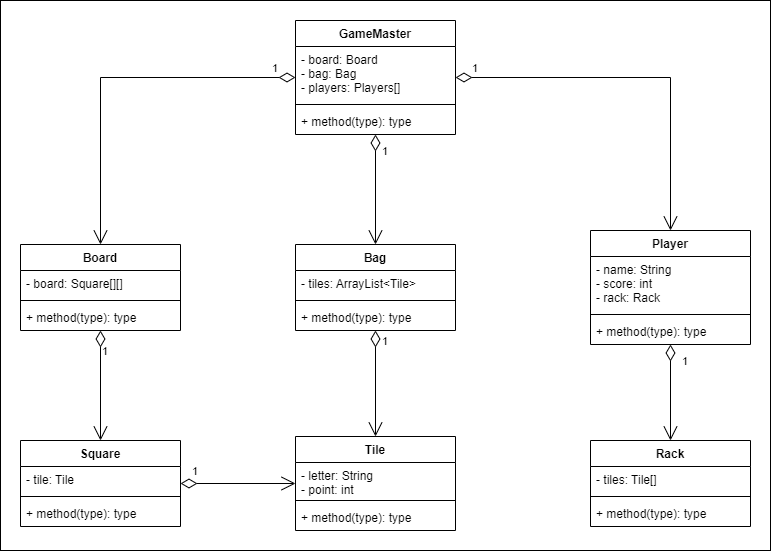

The diagram above was exported from draw.io. Its source (the exported page's mxGraphModel, read from the mxfile embedded in the PNG):
<mxGraphModel dx="1185" dy="753" grid="1" gridSize="10" guides="1" tooltips="1" connect="1" arrows="1" fold="1" page="1" pageScale="1" pageWidth="850" pageHeight="1100" math="0" shadow="0">
  <root>
    <mxCell id="0" />
    <mxCell id="1" parent="0" />
    <mxCell id="_NDRWsEpgLlSJMD4c0Te-43" value="" style="html=1;" vertex="1" parent="1">
      <mxGeometry x="50" y="90" width="770" height="550" as="geometry" />
    </mxCell>
    <mxCell id="_NDRWsEpgLlSJMD4c0Te-1" value="GameMaster" style="swimlane;fontStyle=1;align=center;verticalAlign=top;childLayout=stackLayout;horizontal=1;startSize=26;horizontalStack=0;resizeParent=1;resizeParentMax=0;resizeLast=0;collapsible=1;marginBottom=0;" vertex="1" parent="1">
      <mxGeometry x="345" y="110" width="160" height="114" as="geometry" />
    </mxCell>
    <mxCell id="_NDRWsEpgLlSJMD4c0Te-2" value="- board: Board&#10;- bag: Bag&#10;- players: Players[]" style="text;strokeColor=none;fillColor=none;align=left;verticalAlign=top;spacingLeft=4;spacingRight=4;overflow=hidden;rotatable=0;points=[[0,0.5],[1,0.5]];portConstraint=eastwest;" vertex="1" parent="_NDRWsEpgLlSJMD4c0Te-1">
      <mxGeometry y="26" width="160" height="54" as="geometry" />
    </mxCell>
    <mxCell id="_NDRWsEpgLlSJMD4c0Te-3" value="" style="line;strokeWidth=1;fillColor=none;align=left;verticalAlign=middle;spacingTop=-1;spacingLeft=3;spacingRight=3;rotatable=0;labelPosition=right;points=[];portConstraint=eastwest;strokeColor=inherit;" vertex="1" parent="_NDRWsEpgLlSJMD4c0Te-1">
      <mxGeometry y="80" width="160" height="8" as="geometry" />
    </mxCell>
    <mxCell id="_NDRWsEpgLlSJMD4c0Te-4" value="+ method(type): type" style="text;strokeColor=none;fillColor=none;align=left;verticalAlign=top;spacingLeft=4;spacingRight=4;overflow=hidden;rotatable=0;points=[[0,0.5],[1,0.5]];portConstraint=eastwest;" vertex="1" parent="_NDRWsEpgLlSJMD4c0Te-1">
      <mxGeometry y="88" width="160" height="26" as="geometry" />
    </mxCell>
    <mxCell id="_NDRWsEpgLlSJMD4c0Te-9" value="Board" style="swimlane;fontStyle=1;align=center;verticalAlign=top;childLayout=stackLayout;horizontal=1;startSize=26;horizontalStack=0;resizeParent=1;resizeParentMax=0;resizeLast=0;collapsible=1;marginBottom=0;" vertex="1" parent="1">
      <mxGeometry x="70" y="334" width="160" height="86" as="geometry" />
    </mxCell>
    <mxCell id="_NDRWsEpgLlSJMD4c0Te-10" value="- board: Square[][]" style="text;strokeColor=none;fillColor=none;align=left;verticalAlign=top;spacingLeft=4;spacingRight=4;overflow=hidden;rotatable=0;points=[[0,0.5],[1,0.5]];portConstraint=eastwest;" vertex="1" parent="_NDRWsEpgLlSJMD4c0Te-9">
      <mxGeometry y="26" width="160" height="26" as="geometry" />
    </mxCell>
    <mxCell id="_NDRWsEpgLlSJMD4c0Te-11" value="" style="line;strokeWidth=1;fillColor=none;align=left;verticalAlign=middle;spacingTop=-1;spacingLeft=3;spacingRight=3;rotatable=0;labelPosition=right;points=[];portConstraint=eastwest;strokeColor=inherit;" vertex="1" parent="_NDRWsEpgLlSJMD4c0Te-9">
      <mxGeometry y="52" width="160" height="8" as="geometry" />
    </mxCell>
    <mxCell id="_NDRWsEpgLlSJMD4c0Te-12" value="+ method(type): type" style="text;strokeColor=none;fillColor=none;align=left;verticalAlign=top;spacingLeft=4;spacingRight=4;overflow=hidden;rotatable=0;points=[[0,0.5],[1,0.5]];portConstraint=eastwest;" vertex="1" parent="_NDRWsEpgLlSJMD4c0Te-9">
      <mxGeometry y="60" width="160" height="26" as="geometry" />
    </mxCell>
    <mxCell id="_NDRWsEpgLlSJMD4c0Te-13" value="Bag" style="swimlane;fontStyle=1;align=center;verticalAlign=top;childLayout=stackLayout;horizontal=1;startSize=26;horizontalStack=0;resizeParent=1;resizeParentMax=0;resizeLast=0;collapsible=1;marginBottom=0;" vertex="1" parent="1">
      <mxGeometry x="345" y="334" width="160" height="86" as="geometry" />
    </mxCell>
    <mxCell id="_NDRWsEpgLlSJMD4c0Te-14" value="- tiles: ArrayList&lt;Tile&gt;" style="text;strokeColor=none;fillColor=none;align=left;verticalAlign=top;spacingLeft=4;spacingRight=4;overflow=hidden;rotatable=0;points=[[0,0.5],[1,0.5]];portConstraint=eastwest;" vertex="1" parent="_NDRWsEpgLlSJMD4c0Te-13">
      <mxGeometry y="26" width="160" height="26" as="geometry" />
    </mxCell>
    <mxCell id="_NDRWsEpgLlSJMD4c0Te-15" value="" style="line;strokeWidth=1;fillColor=none;align=left;verticalAlign=middle;spacingTop=-1;spacingLeft=3;spacingRight=3;rotatable=0;labelPosition=right;points=[];portConstraint=eastwest;strokeColor=inherit;" vertex="1" parent="_NDRWsEpgLlSJMD4c0Te-13">
      <mxGeometry y="52" width="160" height="8" as="geometry" />
    </mxCell>
    <mxCell id="_NDRWsEpgLlSJMD4c0Te-16" value="+ method(type): type" style="text;strokeColor=none;fillColor=none;align=left;verticalAlign=top;spacingLeft=4;spacingRight=4;overflow=hidden;rotatable=0;points=[[0,0.5],[1,0.5]];portConstraint=eastwest;" vertex="1" parent="_NDRWsEpgLlSJMD4c0Te-13">
      <mxGeometry y="60" width="160" height="26" as="geometry" />
    </mxCell>
    <mxCell id="_NDRWsEpgLlSJMD4c0Te-17" value="Square" style="swimlane;fontStyle=1;align=center;verticalAlign=top;childLayout=stackLayout;horizontal=1;startSize=26;horizontalStack=0;resizeParent=1;resizeParentMax=0;resizeLast=0;collapsible=1;marginBottom=0;" vertex="1" parent="1">
      <mxGeometry x="70" y="530" width="160" height="86" as="geometry" />
    </mxCell>
    <mxCell id="_NDRWsEpgLlSJMD4c0Te-18" value="- tile: Tile" style="text;strokeColor=none;fillColor=none;align=left;verticalAlign=top;spacingLeft=4;spacingRight=4;overflow=hidden;rotatable=0;points=[[0,0.5],[1,0.5]];portConstraint=eastwest;" vertex="1" parent="_NDRWsEpgLlSJMD4c0Te-17">
      <mxGeometry y="26" width="160" height="26" as="geometry" />
    </mxCell>
    <mxCell id="_NDRWsEpgLlSJMD4c0Te-19" value="" style="line;strokeWidth=1;fillColor=none;align=left;verticalAlign=middle;spacingTop=-1;spacingLeft=3;spacingRight=3;rotatable=0;labelPosition=right;points=[];portConstraint=eastwest;strokeColor=inherit;" vertex="1" parent="_NDRWsEpgLlSJMD4c0Te-17">
      <mxGeometry y="52" width="160" height="8" as="geometry" />
    </mxCell>
    <mxCell id="_NDRWsEpgLlSJMD4c0Te-20" value="+ method(type): type" style="text;strokeColor=none;fillColor=none;align=left;verticalAlign=top;spacingLeft=4;spacingRight=4;overflow=hidden;rotatable=0;points=[[0,0.5],[1,0.5]];portConstraint=eastwest;" vertex="1" parent="_NDRWsEpgLlSJMD4c0Te-17">
      <mxGeometry y="60" width="160" height="26" as="geometry" />
    </mxCell>
    <mxCell id="_NDRWsEpgLlSJMD4c0Te-21" value="Tile" style="swimlane;fontStyle=1;align=center;verticalAlign=top;childLayout=stackLayout;horizontal=1;startSize=26;horizontalStack=0;resizeParent=1;resizeParentMax=0;resizeLast=0;collapsible=1;marginBottom=0;" vertex="1" parent="1">
      <mxGeometry x="345" y="526" width="160" height="94" as="geometry" />
    </mxCell>
    <mxCell id="_NDRWsEpgLlSJMD4c0Te-22" value="- letter: String&#10;- point: int" style="text;strokeColor=none;fillColor=none;align=left;verticalAlign=top;spacingLeft=4;spacingRight=4;overflow=hidden;rotatable=0;points=[[0,0.5],[1,0.5]];portConstraint=eastwest;" vertex="1" parent="_NDRWsEpgLlSJMD4c0Te-21">
      <mxGeometry y="26" width="160" height="34" as="geometry" />
    </mxCell>
    <mxCell id="_NDRWsEpgLlSJMD4c0Te-23" value="" style="line;strokeWidth=1;fillColor=none;align=left;verticalAlign=middle;spacingTop=-1;spacingLeft=3;spacingRight=3;rotatable=0;labelPosition=right;points=[];portConstraint=eastwest;strokeColor=inherit;" vertex="1" parent="_NDRWsEpgLlSJMD4c0Te-21">
      <mxGeometry y="60" width="160" height="8" as="geometry" />
    </mxCell>
    <mxCell id="_NDRWsEpgLlSJMD4c0Te-24" value="+ method(type): type" style="text;strokeColor=none;fillColor=none;align=left;verticalAlign=top;spacingLeft=4;spacingRight=4;overflow=hidden;rotatable=0;points=[[0,0.5],[1,0.5]];portConstraint=eastwest;" vertex="1" parent="_NDRWsEpgLlSJMD4c0Te-21">
      <mxGeometry y="68" width="160" height="26" as="geometry" />
    </mxCell>
    <mxCell id="_NDRWsEpgLlSJMD4c0Te-25" value="Player" style="swimlane;fontStyle=1;align=center;verticalAlign=top;childLayout=stackLayout;horizontal=1;startSize=26;horizontalStack=0;resizeParent=1;resizeParentMax=0;resizeLast=0;collapsible=1;marginBottom=0;" vertex="1" parent="1">
      <mxGeometry x="640" y="320" width="160" height="114" as="geometry" />
    </mxCell>
    <mxCell id="_NDRWsEpgLlSJMD4c0Te-26" value="- name: String&#10;- score: int&#10;- rack: Rack" style="text;strokeColor=none;fillColor=none;align=left;verticalAlign=top;spacingLeft=4;spacingRight=4;overflow=hidden;rotatable=0;points=[[0,0.5],[1,0.5]];portConstraint=eastwest;" vertex="1" parent="_NDRWsEpgLlSJMD4c0Te-25">
      <mxGeometry y="26" width="160" height="54" as="geometry" />
    </mxCell>
    <mxCell id="_NDRWsEpgLlSJMD4c0Te-27" value="" style="line;strokeWidth=1;fillColor=none;align=left;verticalAlign=middle;spacingTop=-1;spacingLeft=3;spacingRight=3;rotatable=0;labelPosition=right;points=[];portConstraint=eastwest;strokeColor=inherit;" vertex="1" parent="_NDRWsEpgLlSJMD4c0Te-25">
      <mxGeometry y="80" width="160" height="8" as="geometry" />
    </mxCell>
    <mxCell id="_NDRWsEpgLlSJMD4c0Te-28" value="+ method(type): type" style="text;strokeColor=none;fillColor=none;align=left;verticalAlign=top;spacingLeft=4;spacingRight=4;overflow=hidden;rotatable=0;points=[[0,0.5],[1,0.5]];portConstraint=eastwest;" vertex="1" parent="_NDRWsEpgLlSJMD4c0Te-25">
      <mxGeometry y="88" width="160" height="26" as="geometry" />
    </mxCell>
    <mxCell id="_NDRWsEpgLlSJMD4c0Te-29" value="Rack" style="swimlane;fontStyle=1;align=center;verticalAlign=top;childLayout=stackLayout;horizontal=1;startSize=26;horizontalStack=0;resizeParent=1;resizeParentMax=0;resizeLast=0;collapsible=1;marginBottom=0;" vertex="1" parent="1">
      <mxGeometry x="640" y="530" width="160" height="86" as="geometry" />
    </mxCell>
    <mxCell id="_NDRWsEpgLlSJMD4c0Te-30" value="- tiles: Tile[]" style="text;strokeColor=none;fillColor=none;align=left;verticalAlign=top;spacingLeft=4;spacingRight=4;overflow=hidden;rotatable=0;points=[[0,0.5],[1,0.5]];portConstraint=eastwest;" vertex="1" parent="_NDRWsEpgLlSJMD4c0Te-29">
      <mxGeometry y="26" width="160" height="26" as="geometry" />
    </mxCell>
    <mxCell id="_NDRWsEpgLlSJMD4c0Te-31" value="" style="line;strokeWidth=1;fillColor=none;align=left;verticalAlign=middle;spacingTop=-1;spacingLeft=3;spacingRight=3;rotatable=0;labelPosition=right;points=[];portConstraint=eastwest;strokeColor=inherit;" vertex="1" parent="_NDRWsEpgLlSJMD4c0Te-29">
      <mxGeometry y="52" width="160" height="8" as="geometry" />
    </mxCell>
    <mxCell id="_NDRWsEpgLlSJMD4c0Te-32" value="+ method(type): type" style="text;strokeColor=none;fillColor=none;align=left;verticalAlign=top;spacingLeft=4;spacingRight=4;overflow=hidden;rotatable=0;points=[[0,0.5],[1,0.5]];portConstraint=eastwest;" vertex="1" parent="_NDRWsEpgLlSJMD4c0Te-29">
      <mxGeometry y="60" width="160" height="26" as="geometry" />
    </mxCell>
    <mxCell id="_NDRWsEpgLlSJMD4c0Te-33" value="1" style="endArrow=open;html=1;endSize=12;startArrow=diamondThin;startSize=14;startFill=0;edgeStyle=orthogonalEdgeStyle;align=left;verticalAlign=bottom;rounded=0;" edge="1" parent="1" source="_NDRWsEpgLlSJMD4c0Te-1" target="_NDRWsEpgLlSJMD4c0Te-9">
      <mxGeometry x="-0.8619" relative="1" as="geometry">
        <mxPoint x="140" y="400" as="sourcePoint" />
        <mxPoint x="300" y="400" as="targetPoint" />
        <mxPoint as="offset" />
      </mxGeometry>
    </mxCell>
    <mxCell id="_NDRWsEpgLlSJMD4c0Te-34" value="1" style="endArrow=open;html=1;endSize=12;startArrow=diamondThin;startSize=14;startFill=0;edgeStyle=orthogonalEdgeStyle;align=left;verticalAlign=bottom;rounded=0;" edge="1" parent="1" source="_NDRWsEpgLlSJMD4c0Te-1" target="_NDRWsEpgLlSJMD4c0Te-13">
      <mxGeometry x="-0.5273" y="5" relative="1" as="geometry">
        <mxPoint x="230" y="250" as="sourcePoint" />
        <mxPoint x="390" y="250" as="targetPoint" />
        <mxPoint as="offset" />
      </mxGeometry>
    </mxCell>
    <mxCell id="_NDRWsEpgLlSJMD4c0Te-35" value="1" style="endArrow=open;html=1;endSize=12;startArrow=diamondThin;startSize=14;startFill=0;edgeStyle=orthogonalEdgeStyle;align=left;verticalAlign=bottom;rounded=0;" edge="1" parent="1" source="_NDRWsEpgLlSJMD4c0Te-1" target="_NDRWsEpgLlSJMD4c0Te-25">
      <mxGeometry x="-0.9185" relative="1" as="geometry">
        <mxPoint x="400" y="160" as="sourcePoint" />
        <mxPoint x="560" y="160" as="targetPoint" />
        <mxPoint as="offset" />
      </mxGeometry>
    </mxCell>
    <mxCell id="_NDRWsEpgLlSJMD4c0Te-36" value="1" style="endArrow=open;html=1;endSize=12;startArrow=diamondThin;startSize=14;startFill=0;edgeStyle=orthogonalEdgeStyle;align=left;verticalAlign=bottom;rounded=0;" edge="1" parent="1" source="_NDRWsEpgLlSJMD4c0Te-25" target="_NDRWsEpgLlSJMD4c0Te-29">
      <mxGeometry x="-0.4583" y="10" relative="1" as="geometry">
        <mxPoint x="480" y="380" as="sourcePoint" />
        <mxPoint x="640" y="380" as="targetPoint" />
        <mxPoint as="offset" />
      </mxGeometry>
    </mxCell>
    <mxCell id="_NDRWsEpgLlSJMD4c0Te-40" value="1" style="endArrow=open;html=1;endSize=12;startArrow=diamondThin;startSize=14;startFill=0;edgeStyle=orthogonalEdgeStyle;align=left;verticalAlign=bottom;rounded=0;" edge="1" parent="1" source="_NDRWsEpgLlSJMD4c0Te-13" target="_NDRWsEpgLlSJMD4c0Te-21">
      <mxGeometry x="-0.6226" y="5" relative="1" as="geometry">
        <mxPoint x="360" y="470" as="sourcePoint" />
        <mxPoint x="520" y="470" as="targetPoint" />
        <mxPoint as="offset" />
      </mxGeometry>
    </mxCell>
    <mxCell id="_NDRWsEpgLlSJMD4c0Te-41" value="1" style="endArrow=open;html=1;endSize=12;startArrow=diamondThin;startSize=14;startFill=0;edgeStyle=orthogonalEdgeStyle;align=left;verticalAlign=bottom;rounded=0;" edge="1" parent="1" source="_NDRWsEpgLlSJMD4c0Te-9" target="_NDRWsEpgLlSJMD4c0Te-17">
      <mxGeometry x="-0.4545" relative="1" as="geometry">
        <mxPoint x="270" y="450" as="sourcePoint" />
        <mxPoint x="430" y="450" as="targetPoint" />
        <mxPoint as="offset" />
      </mxGeometry>
    </mxCell>
    <mxCell id="_NDRWsEpgLlSJMD4c0Te-42" value="1" style="endArrow=open;html=1;endSize=12;startArrow=diamondThin;startSize=14;startFill=0;edgeStyle=orthogonalEdgeStyle;align=left;verticalAlign=bottom;rounded=0;" edge="1" parent="1" source="_NDRWsEpgLlSJMD4c0Te-17" target="_NDRWsEpgLlSJMD4c0Te-21">
      <mxGeometry x="-0.8261" y="3" relative="1" as="geometry">
        <mxPoint x="190" y="550" as="sourcePoint" />
        <mxPoint x="350" y="550" as="targetPoint" />
        <mxPoint as="offset" />
      </mxGeometry>
    </mxCell>
  </root>
</mxGraphModel>